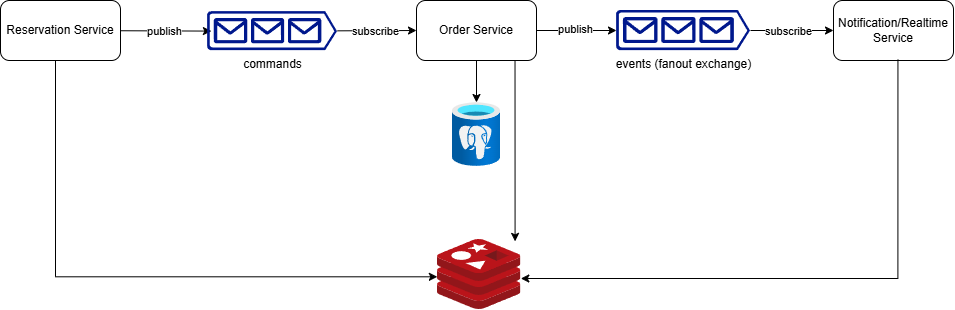

The diagram above was exported from draw.io. Its source (the exported page's mxGraphModel, read from the mxfile embedded in the PNG):
<mxGraphModel dx="458" dy="546" grid="0" gridSize="10" guides="1" tooltips="1" connect="1" arrows="1" fold="1" page="0" pageScale="1" pageWidth="827" pageHeight="1169" math="0" shadow="0">
  <root>
    <mxCell id="0" />
    <mxCell id="1" parent="0" />
    <mxCell id="wlpeLpMDnwCRVTEcBysn-9" edge="1" parent="1" source="wlpeLpMDnwCRVTEcBysn-1" style="rounded=0;orthogonalLoop=1;jettySize=auto;html=1;entryX=0.03;entryY=0.5;entryDx=0;entryDy=0;entryPerimeter=0;" target="wlpeLpMDnwCRVTEcBysn-11">
      <mxGeometry relative="1" as="geometry">
        <mxPoint x="300" y="500" as="targetPoint" />
      </mxGeometry>
    </mxCell>
    <mxCell id="wlpeLpMDnwCRVTEcBysn-21" connectable="0" parent="wlpeLpMDnwCRVTEcBysn-9" style="edgeLabel;html=1;align=center;verticalAlign=middle;resizable=0;points=[];" value="publish" vertex="1">
      <mxGeometry relative="1" x="-0.2345" as="geometry">
        <mxPoint x="9" as="offset" />
      </mxGeometry>
    </mxCell>
    <mxCell id="wlpeLpMDnwCRVTEcBysn-1" parent="1" style="rounded=1;whiteSpace=wrap;html=1;" value="Reservation Service" vertex="1">
      <mxGeometry height="60" width="120" x="34" y="470" as="geometry" />
    </mxCell>
    <mxCell id="wlpeLpMDnwCRVTEcBysn-3" parent="1" style="rounded=1;whiteSpace=wrap;html=1;" value="Order Service" vertex="1">
      <mxGeometry height="60" width="120" x="450" y="470" as="geometry" />
    </mxCell>
    <mxCell id="wlpeLpMDnwCRVTEcBysn-4" parent="1" style="rounded=1;whiteSpace=wrap;html=1;" value="Notification/Realtime Service" vertex="1">
      <mxGeometry height="60" width="120" x="867" y="470" as="geometry" />
    </mxCell>
    <mxCell id="wlpeLpMDnwCRVTEcBysn-6" parent="1" style="image;aspect=fixed;html=1;points=[];align=center;fontSize=12;image=img/lib/azure2/databases/Azure_Database_PostgreSQL_Server.svg;" value="" vertex="1">
      <mxGeometry height="64" width="48" x="486" y="572" as="geometry" />
    </mxCell>
    <mxCell id="wlpeLpMDnwCRVTEcBysn-8" edge="1" parent="1" source="wlpeLpMDnwCRVTEcBysn-3" style="rounded=0;orthogonalLoop=1;jettySize=auto;html=1;entryX=0.5;entryY=0;entryDx=0;entryDy=0;entryPerimeter=0;" target="wlpeLpMDnwCRVTEcBysn-6">
      <mxGeometry relative="1" as="geometry" />
    </mxCell>
    <mxCell id="wlpeLpMDnwCRVTEcBysn-20" edge="1" parent="1" source="wlpeLpMDnwCRVTEcBysn-11" style="rounded=0;orthogonalLoop=1;jettySize=auto;html=1;entryX=0;entryY=0.5;entryDx=0;entryDy=0;" target="wlpeLpMDnwCRVTEcBysn-3">
      <mxGeometry relative="1" as="geometry" />
    </mxCell>
    <mxCell id="wlpeLpMDnwCRVTEcBysn-22" connectable="0" parent="wlpeLpMDnwCRVTEcBysn-20" style="edgeLabel;html=1;align=center;verticalAlign=middle;resizable=0;points=[];" value="subscribe" vertex="1">
      <mxGeometry relative="1" x="-0.2537" y="-1" as="geometry">
        <mxPoint x="8" y="-1" as="offset" />
      </mxGeometry>
    </mxCell>
    <mxCell id="wlpeLpMDnwCRVTEcBysn-11" parent="1" style="sketch=0;aspect=fixed;pointerEvents=1;shadow=0;dashed=0;html=1;strokeColor=none;labelPosition=center;verticalLabelPosition=bottom;verticalAlign=top;align=center;fillColor=#00188D;shape=mxgraph.azure.queue_generic" value="commands" vertex="1">
      <mxGeometry height="39" width="130" x="241" y="481.1" as="geometry" />
    </mxCell>
    <mxCell id="wlpeLpMDnwCRVTEcBysn-23" edge="1" parent="1" source="wlpeLpMDnwCRVTEcBysn-13" style="edgeStyle=orthogonalEdgeStyle;rounded=0;orthogonalLoop=1;jettySize=auto;html=1;entryX=0;entryY=0.5;entryDx=0;entryDy=0;" target="wlpeLpMDnwCRVTEcBysn-4">
      <mxGeometry relative="1" as="geometry" />
    </mxCell>
    <mxCell id="wlpeLpMDnwCRVTEcBysn-27" connectable="0" parent="wlpeLpMDnwCRVTEcBysn-23" style="edgeLabel;html=1;align=center;verticalAlign=middle;resizable=0;points=[];" value="subscribe" vertex="1">
      <mxGeometry relative="1" x="-0.2072" y="-1" as="geometry">
        <mxPoint x="4" y="-1" as="offset" />
      </mxGeometry>
    </mxCell>
    <mxCell id="wlpeLpMDnwCRVTEcBysn-13" parent="1" style="sketch=0;aspect=fixed;pointerEvents=1;shadow=0;dashed=0;html=1;strokeColor=none;labelPosition=center;verticalLabelPosition=bottom;verticalAlign=top;align=center;fillColor=#00188D;shape=mxgraph.azure.queue_generic" value="events (fanout exchange)" vertex="1">
      <mxGeometry height="40.2" width="134" x="650" y="479.9" as="geometry" />
    </mxCell>
    <mxCell id="wlpeLpMDnwCRVTEcBysn-14" edge="1" parent="1" source="wlpeLpMDnwCRVTEcBysn-3" style="edgeStyle=orthogonalEdgeStyle;rounded=0;orthogonalLoop=1;jettySize=auto;html=1;entryX=0;entryY=0.5;entryDx=0;entryDy=0;entryPerimeter=0;" target="wlpeLpMDnwCRVTEcBysn-13">
      <mxGeometry relative="1" as="geometry" />
    </mxCell>
    <mxCell id="wlpeLpMDnwCRVTEcBysn-26" connectable="0" parent="wlpeLpMDnwCRVTEcBysn-14" style="edgeLabel;html=1;align=center;verticalAlign=middle;resizable=0;points=[];" value="publish" vertex="1">
      <mxGeometry relative="1" x="-0.038" y="2" as="geometry">
        <mxPoint as="offset" />
      </mxGeometry>
    </mxCell>
    <mxCell id="wlpeLpMDnwCRVTEcBysn-28" parent="1" style="image;sketch=0;aspect=fixed;html=1;points=[];align=center;fontSize=12;image=img/lib/mscae/Cache_Redis_Product.svg;" value="" vertex="1">
      <mxGeometry height="70" width="83.33" x="471" y="709" as="geometry" />
    </mxCell>
    <mxCell id="wlpeLpMDnwCRVTEcBysn-29" edge="1" parent="1" source="wlpeLpMDnwCRVTEcBysn-1" style="edgeStyle=orthogonalEdgeStyle;rounded=0;orthogonalLoop=1;jettySize=auto;html=1;entryX=-0.002;entryY=0.533;entryDx=0;entryDy=0;entryPerimeter=0;" target="wlpeLpMDnwCRVTEcBysn-28">
      <mxGeometry relative="1" as="geometry">
        <Array as="points">
          <mxPoint x="89" y="746" />
        </Array>
      </mxGeometry>
    </mxCell>
    <mxCell id="wlpeLpMDnwCRVTEcBysn-30" edge="1" parent="1" source="wlpeLpMDnwCRVTEcBysn-4" style="edgeStyle=orthogonalEdgeStyle;rounded=0;orthogonalLoop=1;jettySize=auto;html=1;exitX=0.537;exitY=0.986;exitDx=0;exitDy=0;exitPerimeter=0;" target="wlpeLpMDnwCRVTEcBysn-28">
      <mxGeometry relative="1" as="geometry">
        <Array as="points">
          <mxPoint x="931" y="748" />
        </Array>
        <mxPoint x="930.7785714285715" y="533.15" as="sourcePoint" />
        <mxPoint x="591.99667" y="747.99" as="targetPoint" />
      </mxGeometry>
    </mxCell>
    <mxCell id="wlpeLpMDnwCRVTEcBysn-32" edge="1" parent="1" source="wlpeLpMDnwCRVTEcBysn-3" style="rounded=0;orthogonalLoop=1;jettySize=auto;html=1;entryX=0.931;entryY=0.027;entryDx=0;entryDy=0;entryPerimeter=0;exitX=0.821;exitY=1.014;exitDx=0;exitDy=0;exitPerimeter=0;" target="wlpeLpMDnwCRVTEcBysn-28">
      <mxGeometry relative="1" as="geometry">
        <mxPoint x="992" y="650" as="sourcePoint" />
        <mxPoint x="992" y="692" as="targetPoint" />
      </mxGeometry>
    </mxCell>
  </root>
</mxGraphModel>